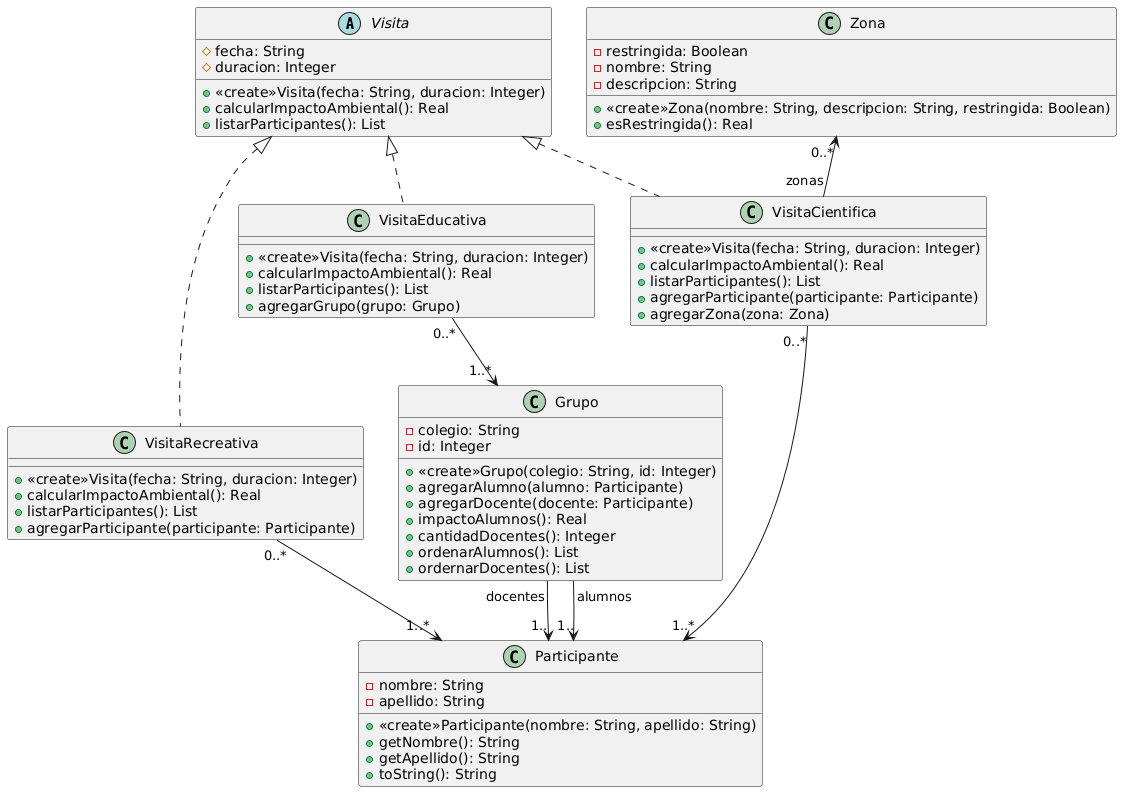

The diagram above was rendered by PlantUML. Its source (embedded in the PNG):
@startuml
Abstract Visita{
#fecha: String
#duracion: Integer
+<<create>>Visita(fecha: String, duracion: Integer)
+calcularImpactoAmbiental(): Real
+listarParticipantes(): List
}
class VisitaRecreativa{
+<<create>>Visita(fecha: String, duracion: Integer)
+calcularImpactoAmbiental(): Real
+listarParticipantes(): List
+agregarParticipante(participante: Participante)
}
class VisitaEducativa{
+<<create>>Visita(fecha: String, duracion: Integer)
+calcularImpactoAmbiental(): Real
+listarParticipantes(): List
+agregarGrupo(grupo: Grupo)
}
class Grupo{
-colegio: String
-id: Integer
+<<create>>Grupo(colegio: String, id: Integer)
+agregarAlumno(alumno: Participante)
+agregarDocente(docente: Participante)
+impactoAlumnos(): Real
+cantidadDocentes(): Integer
+ordenarAlumnos(): List
+ordernarDocentes(): List
}
class Participante{
-nombre: String
-apellido: String
+<<create>>Participante(nombre: String, apellido: String)
+getNombre(): String
+getApellido(): String
+toString(): String
}
class VisitaCientifica{
+<<create>>Visita(fecha: String, duracion: Integer)
+calcularImpactoAmbiental(): Real
+listarParticipantes(): List
+agregarParticipante(participante: Participante)
+agregarZona(zona: Zona)
}
class Zona{
-restringida: Boolean
-nombre: String
-descripcion: String
+<<create>>Zona(nombre: String, descripcion: String, restringida: Boolean)
+esRestringida(): Real
}

Visita <|.. VisitaRecreativa
Visita <|.. VisitaEducativa
Visita <|.. VisitaCientifica
Zona "0..*"<--"zonas" VisitaCientifica
VisitaCientifica "0..*"-->"1..*" Participante
VisitaRecreativa "0..*"-->"1..*" Participante
VisitaEducativa "0..*"-->"1..*" Grupo
Grupo "docentes"-->"1.." Participante
Grupo "alumnos"-->"1.." Participante
@enduml